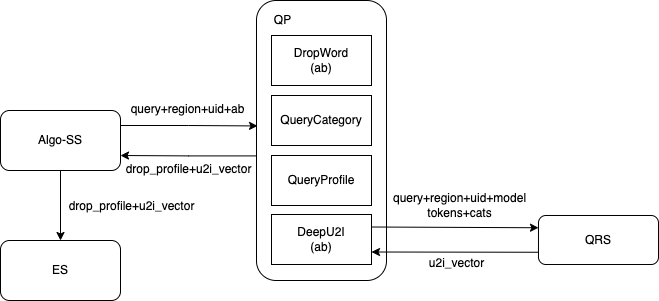

The diagram above was exported from draw.io. Its source (the exported page's mxGraphModel, read from the mxfile embedded in the PNG):
<mxGraphModel dx="1298" dy="724" grid="1" gridSize="10" guides="1" tooltips="1" connect="1" arrows="1" fold="1" page="1" pageScale="1" pageWidth="827" pageHeight="1169" math="0" shadow="0">
  <root>
    <mxCell id="0" />
    <mxCell id="1" parent="0" />
    <mxCell id="i1YJH7R1OCEZrhXWftbN-19" style="edgeStyle=orthogonalEdgeStyle;rounded=0;orthogonalLoop=1;jettySize=auto;html=1;entryX=0.008;entryY=0.448;entryDx=0;entryDy=0;exitX=1;exitY=0.25;exitDx=0;exitDy=0;entryPerimeter=0;" edge="1" parent="1" source="i1YJH7R1OCEZrhXWftbN-1" target="i1YJH7R1OCEZrhXWftbN-2">
      <mxGeometry relative="1" as="geometry" />
    </mxCell>
    <mxCell id="i1YJH7R1OCEZrhXWftbN-29" style="edgeStyle=orthogonalEdgeStyle;rounded=0;orthogonalLoop=1;jettySize=auto;html=1;" edge="1" parent="1" source="i1YJH7R1OCEZrhXWftbN-1" target="i1YJH7R1OCEZrhXWftbN-26">
      <mxGeometry relative="1" as="geometry" />
    </mxCell>
    <mxCell id="i1YJH7R1OCEZrhXWftbN-1" value="Algo-SS" style="rounded=1;whiteSpace=wrap;html=1;" vertex="1" parent="1">
      <mxGeometry x="64" y="300" width="120" height="60" as="geometry" />
    </mxCell>
    <mxCell id="i1YJH7R1OCEZrhXWftbN-23" style="edgeStyle=orthogonalEdgeStyle;rounded=0;orthogonalLoop=1;jettySize=auto;html=1;entryX=1;entryY=0.75;entryDx=0;entryDy=0;exitX=0;exitY=0.555;exitDx=0;exitDy=0;exitPerimeter=0;" edge="1" parent="1" source="i1YJH7R1OCEZrhXWftbN-2" target="i1YJH7R1OCEZrhXWftbN-1">
      <mxGeometry relative="1" as="geometry" />
    </mxCell>
    <mxCell id="i1YJH7R1OCEZrhXWftbN-2" value="" style="rounded=1;whiteSpace=wrap;html=1;" vertex="1" parent="1">
      <mxGeometry x="320" y="190" width="130" height="280" as="geometry" />
    </mxCell>
    <mxCell id="i1YJH7R1OCEZrhXWftbN-3" value="DropWord&lt;br&gt;(ab)" style="rounded=0;whiteSpace=wrap;html=1;" vertex="1" parent="1">
      <mxGeometry x="335" y="225" width="100" height="50" as="geometry" />
    </mxCell>
    <mxCell id="i1YJH7R1OCEZrhXWftbN-4" value="QueryCategory" style="rounded=0;whiteSpace=wrap;html=1;" vertex="1" parent="1">
      <mxGeometry x="335" y="285" width="100" height="50" as="geometry" />
    </mxCell>
    <mxCell id="i1YJH7R1OCEZrhXWftbN-5" value="QueryProfile" style="rounded=0;whiteSpace=wrap;html=1;" vertex="1" parent="1">
      <mxGeometry x="335" y="345" width="100" height="50" as="geometry" />
    </mxCell>
    <mxCell id="i1YJH7R1OCEZrhXWftbN-6" value="QP" style="text;html=1;resizable=0;autosize=1;align=center;verticalAlign=middle;points=[];fillColor=none;strokeColor=none;rounded=0;" vertex="1" parent="1">
      <mxGeometry x="326" y="195" width="40" height="30" as="geometry" />
    </mxCell>
    <mxCell id="i1YJH7R1OCEZrhXWftbN-7" value="QRS" style="rounded=1;whiteSpace=wrap;html=1;" vertex="1" parent="1">
      <mxGeometry x="602" y="405" width="120" height="49" as="geometry" />
    </mxCell>
    <mxCell id="i1YJH7R1OCEZrhXWftbN-13" value="query+region+uid+model&lt;br&gt;tokens+cats" style="text;html=1;resizable=0;autosize=1;align=center;verticalAlign=middle;points=[];fillColor=none;strokeColor=none;rounded=0;" vertex="1" parent="1">
      <mxGeometry x="443" y="375" width="160" height="40" as="geometry" />
    </mxCell>
    <mxCell id="i1YJH7R1OCEZrhXWftbN-15" value="u2i_vector" style="text;html=1;resizable=0;autosize=1;align=center;verticalAlign=middle;points=[];fillColor=none;strokeColor=none;rounded=0;" vertex="1" parent="1">
      <mxGeometry x="480" y="438" width="80" height="30" as="geometry" />
    </mxCell>
    <mxCell id="i1YJH7R1OCEZrhXWftbN-16" value="DeepU2I&lt;br&gt;(ab)" style="rounded=0;whiteSpace=wrap;html=1;" vertex="1" parent="1">
      <mxGeometry x="335" y="404" width="100" height="50" as="geometry" />
    </mxCell>
    <mxCell id="i1YJH7R1OCEZrhXWftbN-17" value="" style="endArrow=classic;html=1;rounded=0;exitX=1;exitY=0.25;exitDx=0;exitDy=0;entryX=0;entryY=0.25;entryDx=0;entryDy=0;" edge="1" parent="1" source="i1YJH7R1OCEZrhXWftbN-16" target="i1YJH7R1OCEZrhXWftbN-7">
      <mxGeometry width="50" height="50" relative="1" as="geometry">
        <mxPoint x="470" y="320" as="sourcePoint" />
        <mxPoint x="520" y="270" as="targetPoint" />
      </mxGeometry>
    </mxCell>
    <mxCell id="i1YJH7R1OCEZrhXWftbN-18" value="" style="endArrow=classic;html=1;rounded=0;exitX=0;exitY=0.75;exitDx=0;exitDy=0;entryX=1;entryY=0.75;entryDx=0;entryDy=0;" edge="1" parent="1" source="i1YJH7R1OCEZrhXWftbN-7" target="i1YJH7R1OCEZrhXWftbN-16">
      <mxGeometry width="50" height="50" relative="1" as="geometry">
        <mxPoint x="530" y="560" as="sourcePoint" />
        <mxPoint x="580" y="510" as="targetPoint" />
      </mxGeometry>
    </mxCell>
    <mxCell id="i1YJH7R1OCEZrhXWftbN-20" value="query+region+uid+ab" style="text;html=1;resizable=0;autosize=1;align=center;verticalAlign=middle;points=[];fillColor=none;strokeColor=none;rounded=0;" vertex="1" parent="1">
      <mxGeometry x="181" y="284" width="140" height="30" as="geometry" />
    </mxCell>
    <mxCell id="i1YJH7R1OCEZrhXWftbN-24" value="drop_profile+u2i_vector" style="text;html=1;resizable=0;autosize=1;align=center;verticalAlign=middle;points=[];fillColor=none;strokeColor=none;rounded=0;" vertex="1" parent="1">
      <mxGeometry x="177" y="344" width="150" height="30" as="geometry" />
    </mxCell>
    <mxCell id="i1YJH7R1OCEZrhXWftbN-26" value="ES" style="rounded=1;whiteSpace=wrap;html=1;" vertex="1" parent="1">
      <mxGeometry x="64" y="430" width="120" height="60" as="geometry" />
    </mxCell>
    <mxCell id="i1YJH7R1OCEZrhXWftbN-27" value="drop_profile+u2i_vector" style="text;html=1;resizable=0;autosize=1;align=center;verticalAlign=middle;points=[];fillColor=none;strokeColor=none;rounded=0;" vertex="1" parent="1">
      <mxGeometry x="120" y="381" width="150" height="30" as="geometry" />
    </mxCell>
  </root>
</mxGraphModel>